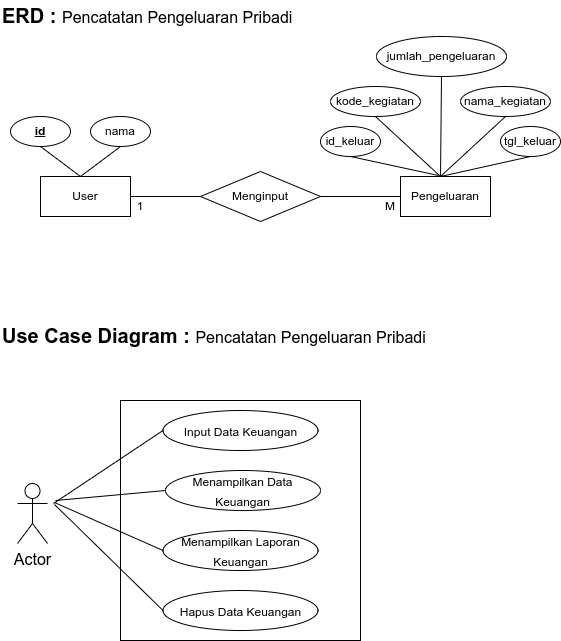

The diagram above was exported from draw.io. Its source (the exported page's mxGraphModel, read from the mxfile embedded in the PNG):
<mxGraphModel dx="1434" dy="775" grid="1" gridSize="10" guides="1" tooltips="1" connect="1" arrows="1" fold="1" page="1" pageScale="1" pageWidth="850" pageHeight="1100" math="0" shadow="0">
  <root>
    <mxCell id="0" />
    <mxCell id="1" parent="0" />
    <mxCell id="2Is_4OTpNVZK3BeleWq0-1" value="User" style="rounded=0;whiteSpace=wrap;html=1;" vertex="1" parent="1">
      <mxGeometry x="120" y="216" width="90" height="40" as="geometry" />
    </mxCell>
    <mxCell id="2Is_4OTpNVZK3BeleWq0-3" value="&lt;u&gt;&lt;b&gt;id&lt;/b&gt;&lt;/u&gt;" style="ellipse;whiteSpace=wrap;html=1;" vertex="1" parent="1">
      <mxGeometry x="90" y="156" width="60" height="30" as="geometry" />
    </mxCell>
    <mxCell id="2Is_4OTpNVZK3BeleWq0-4" value="nama" style="ellipse;whiteSpace=wrap;html=1;" vertex="1" parent="1">
      <mxGeometry x="170" y="156" width="60" height="30" as="geometry" />
    </mxCell>
    <mxCell id="2Is_4OTpNVZK3BeleWq0-5" value="" style="endArrow=none;html=1;rounded=0;" edge="1" parent="1">
      <mxGeometry width="50" height="50" relative="1" as="geometry">
        <mxPoint x="160" y="216" as="sourcePoint" />
        <mxPoint x="120" y="186" as="targetPoint" />
      </mxGeometry>
    </mxCell>
    <mxCell id="2Is_4OTpNVZK3BeleWq0-6" value="" style="endArrow=none;html=1;rounded=0;entryX=0.5;entryY=1;entryDx=0;entryDy=0;" edge="1" parent="1" target="2Is_4OTpNVZK3BeleWq0-4">
      <mxGeometry width="50" height="50" relative="1" as="geometry">
        <mxPoint x="160" y="216" as="sourcePoint" />
        <mxPoint x="130" y="196" as="targetPoint" />
      </mxGeometry>
    </mxCell>
    <mxCell id="2Is_4OTpNVZK3BeleWq0-7" value="Menginput" style="rhombus;whiteSpace=wrap;html=1;" vertex="1" parent="1">
      <mxGeometry x="280" y="211" width="120" height="50" as="geometry" />
    </mxCell>
    <mxCell id="2Is_4OTpNVZK3BeleWq0-10" value="Pengeluaran" style="rounded=0;whiteSpace=wrap;html=1;" vertex="1" parent="1">
      <mxGeometry x="480" y="216" width="90" height="40" as="geometry" />
    </mxCell>
    <mxCell id="2Is_4OTpNVZK3BeleWq0-15" value="id_keluar" style="ellipse;whiteSpace=wrap;html=1;" vertex="1" parent="1">
      <mxGeometry x="400" y="166" width="60" height="30" as="geometry" />
    </mxCell>
    <mxCell id="2Is_4OTpNVZK3BeleWq0-17" value="kode_kegiatan" style="ellipse;whiteSpace=wrap;html=1;" vertex="1" parent="1">
      <mxGeometry x="410" y="126" width="90" height="30" as="geometry" />
    </mxCell>
    <mxCell id="2Is_4OTpNVZK3BeleWq0-18" value="nama_kegiatan" style="ellipse;whiteSpace=wrap;html=1;" vertex="1" parent="1">
      <mxGeometry x="540" y="126" width="90" height="30" as="geometry" />
    </mxCell>
    <mxCell id="2Is_4OTpNVZK3BeleWq0-19" value="jumlah_pengeluaran" style="ellipse;whiteSpace=wrap;html=1;" vertex="1" parent="1">
      <mxGeometry x="456" y="76" width="130" height="40" as="geometry" />
    </mxCell>
    <mxCell id="2Is_4OTpNVZK3BeleWq0-20" value="tgl_keluar" style="ellipse;whiteSpace=wrap;html=1;" vertex="1" parent="1">
      <mxGeometry x="580" y="166" width="60" height="30" as="geometry" />
    </mxCell>
    <mxCell id="2Is_4OTpNVZK3BeleWq0-21" value="" style="endArrow=none;html=1;rounded=0;exitX=1;exitY=0.5;exitDx=0;exitDy=0;" edge="1" parent="1" source="2Is_4OTpNVZK3BeleWq0-1" target="2Is_4OTpNVZK3BeleWq0-7">
      <mxGeometry width="50" height="50" relative="1" as="geometry">
        <mxPoint x="390" y="476" as="sourcePoint" />
        <mxPoint x="440" y="426" as="targetPoint" />
      </mxGeometry>
    </mxCell>
    <mxCell id="2Is_4OTpNVZK3BeleWq0-22" value="" style="endArrow=none;html=1;rounded=0;exitX=0;exitY=0.5;exitDx=0;exitDy=0;entryX=1;entryY=0.5;entryDx=0;entryDy=0;" edge="1" parent="1" source="2Is_4OTpNVZK3BeleWq0-10" target="2Is_4OTpNVZK3BeleWq0-7">
      <mxGeometry width="50" height="50" relative="1" as="geometry">
        <mxPoint x="220" y="246" as="sourcePoint" />
        <mxPoint x="290" y="246" as="targetPoint" />
      </mxGeometry>
    </mxCell>
    <mxCell id="2Is_4OTpNVZK3BeleWq0-23" value="" style="endArrow=none;html=1;rounded=0;exitX=0.422;exitY=-0.025;exitDx=0;exitDy=0;entryX=0.5;entryY=1;entryDx=0;entryDy=0;exitPerimeter=0;" edge="1" parent="1" source="2Is_4OTpNVZK3BeleWq0-10" target="2Is_4OTpNVZK3BeleWq0-15">
      <mxGeometry width="50" height="50" relative="1" as="geometry">
        <mxPoint x="490" y="246" as="sourcePoint" />
        <mxPoint x="410" y="246" as="targetPoint" />
      </mxGeometry>
    </mxCell>
    <mxCell id="2Is_4OTpNVZK3BeleWq0-24" value="" style="endArrow=none;html=1;rounded=0;entryX=0.5;entryY=1;entryDx=0;entryDy=0;" edge="1" parent="1" target="2Is_4OTpNVZK3BeleWq0-17">
      <mxGeometry width="50" height="50" relative="1" as="geometry">
        <mxPoint x="520" y="216" as="sourcePoint" />
        <mxPoint x="440" y="206" as="targetPoint" />
      </mxGeometry>
    </mxCell>
    <mxCell id="2Is_4OTpNVZK3BeleWq0-25" value="" style="endArrow=none;html=1;rounded=0;entryX=0.5;entryY=1;entryDx=0;entryDy=0;" edge="1" parent="1" target="2Is_4OTpNVZK3BeleWq0-19">
      <mxGeometry width="50" height="50" relative="1" as="geometry">
        <mxPoint x="520" y="216" as="sourcePoint" />
        <mxPoint x="465" y="166" as="targetPoint" />
      </mxGeometry>
    </mxCell>
    <mxCell id="2Is_4OTpNVZK3BeleWq0-26" value="" style="endArrow=none;html=1;rounded=0;entryX=0.5;entryY=1;entryDx=0;entryDy=0;" edge="1" parent="1" target="2Is_4OTpNVZK3BeleWq0-18">
      <mxGeometry width="50" height="50" relative="1" as="geometry">
        <mxPoint x="520" y="216" as="sourcePoint" />
        <mxPoint x="531" y="126" as="targetPoint" />
      </mxGeometry>
    </mxCell>
    <mxCell id="2Is_4OTpNVZK3BeleWq0-28" value="" style="endArrow=none;html=1;rounded=0;entryX=0.5;entryY=1;entryDx=0;entryDy=0;" edge="1" parent="1" target="2Is_4OTpNVZK3BeleWq0-20">
      <mxGeometry width="50" height="50" relative="1" as="geometry">
        <mxPoint x="520" y="216" as="sourcePoint" />
        <mxPoint x="595" y="166" as="targetPoint" />
      </mxGeometry>
    </mxCell>
    <mxCell id="2Is_4OTpNVZK3BeleWq0-29" value="1" style="text;html=1;strokeColor=none;fillColor=none;align=center;verticalAlign=middle;whiteSpace=wrap;rounded=0;" vertex="1" parent="1">
      <mxGeometry x="190" y="231" width="60" height="30" as="geometry" />
    </mxCell>
    <mxCell id="2Is_4OTpNVZK3BeleWq0-30" value="M" style="text;html=1;strokeColor=none;fillColor=none;align=center;verticalAlign=middle;whiteSpace=wrap;rounded=0;" vertex="1" parent="1">
      <mxGeometry x="440" y="231" width="60" height="30" as="geometry" />
    </mxCell>
    <mxCell id="2Is_4OTpNVZK3BeleWq0-31" value="&lt;font style=&quot;&quot;&gt;&lt;b style=&quot;font-size: 20px;&quot;&gt;ERD : &lt;/b&gt;&lt;font style=&quot;font-size: 16px;&quot;&gt;Pencatatan Pengeluaran Pribadi&lt;/font&gt;&lt;/font&gt;" style="text;html=1;strokeColor=none;fillColor=none;align=left;verticalAlign=middle;whiteSpace=wrap;rounded=0;" vertex="1" parent="1">
      <mxGeometry x="80" y="40" width="380" height="30" as="geometry" />
    </mxCell>
    <mxCell id="2Is_4OTpNVZK3BeleWq0-32" value="&lt;b&gt;&lt;font style=&quot;font-size: 20px;&quot;&gt;Use Case Diagram :&amp;nbsp;&lt;/font&gt;&lt;/b&gt;&lt;span style=&quot;font-size: 16px;&quot;&gt;Pencatatan Pengeluaran Pribadi&lt;/span&gt;" style="text;html=1;strokeColor=none;fillColor=none;align=left;verticalAlign=middle;whiteSpace=wrap;rounded=0;" vertex="1" parent="1">
      <mxGeometry x="80" y="360" width="450" height="30" as="geometry" />
    </mxCell>
    <mxCell id="2Is_4OTpNVZK3BeleWq0-34" value="Actor" style="shape=umlActor;verticalLabelPosition=bottom;verticalAlign=top;html=1;outlineConnect=0;fontSize=16;" vertex="1" parent="1">
      <mxGeometry x="97" y="523" width="30" height="60" as="geometry" />
    </mxCell>
    <mxCell id="2Is_4OTpNVZK3BeleWq0-35" value="" style="whiteSpace=wrap;html=1;aspect=fixed;fontSize=16;" vertex="1" parent="1">
      <mxGeometry x="200" y="440" width="240" height="240" as="geometry" />
    </mxCell>
    <mxCell id="2Is_4OTpNVZK3BeleWq0-37" value="&lt;span style=&quot;font-size: 12px;&quot;&gt;Input Data Keuangan&lt;/span&gt;" style="ellipse;whiteSpace=wrap;html=1;fontSize=16;" vertex="1" parent="1">
      <mxGeometry x="242.5" y="450" width="155" height="40" as="geometry" />
    </mxCell>
    <mxCell id="2Is_4OTpNVZK3BeleWq0-42" value="&lt;span style=&quot;font-size: 12px;&quot;&gt;Menampilkan Data Keuangan&lt;/span&gt;" style="ellipse;whiteSpace=wrap;html=1;fontSize=16;" vertex="1" parent="1">
      <mxGeometry x="245" y="510" width="155" height="40" as="geometry" />
    </mxCell>
    <mxCell id="2Is_4OTpNVZK3BeleWq0-43" value="&lt;span style=&quot;font-size: 12px;&quot;&gt;Menampilkan Laporan Keuangan&lt;/span&gt;" style="ellipse;whiteSpace=wrap;html=1;fontSize=16;" vertex="1" parent="1">
      <mxGeometry x="242.5" y="570" width="155" height="40" as="geometry" />
    </mxCell>
    <mxCell id="2Is_4OTpNVZK3BeleWq0-44" value="&lt;span style=&quot;font-size: 12px;&quot;&gt;Hapus Data Keuangan&lt;/span&gt;" style="ellipse;whiteSpace=wrap;html=1;fontSize=16;" vertex="1" parent="1">
      <mxGeometry x="242.5" y="630" width="155" height="40" as="geometry" />
    </mxCell>
    <mxCell id="2Is_4OTpNVZK3BeleWq0-45" value="" style="endArrow=none;html=1;rounded=0;fontSize=12;entryX=0;entryY=0.5;entryDx=0;entryDy=0;" edge="1" parent="1" target="2Is_4OTpNVZK3BeleWq0-37">
      <mxGeometry width="50" height="50" relative="1" as="geometry">
        <mxPoint x="133" y="543" as="sourcePoint" />
        <mxPoint x="235.5" y="493" as="targetPoint" />
      </mxGeometry>
    </mxCell>
    <mxCell id="2Is_4OTpNVZK3BeleWq0-46" value="" style="endArrow=none;html=1;rounded=0;fontSize=12;entryX=0;entryY=0.5;entryDx=0;entryDy=0;" edge="1" parent="1" target="2Is_4OTpNVZK3BeleWq0-42">
      <mxGeometry width="50" height="50" relative="1" as="geometry">
        <mxPoint x="135" y="540" as="sourcePoint" />
        <mxPoint x="240" y="554" as="targetPoint" />
      </mxGeometry>
    </mxCell>
    <mxCell id="2Is_4OTpNVZK3BeleWq0-47" value="" style="endArrow=none;html=1;rounded=0;fontSize=12;entryX=0;entryY=0.5;entryDx=0;entryDy=0;" edge="1" parent="1" target="2Is_4OTpNVZK3BeleWq0-43">
      <mxGeometry width="50" height="50" relative="1" as="geometry">
        <mxPoint x="134" y="542" as="sourcePoint" />
        <mxPoint x="236.5" y="612" as="targetPoint" />
      </mxGeometry>
    </mxCell>
    <mxCell id="2Is_4OTpNVZK3BeleWq0-48" value="" style="endArrow=none;html=1;rounded=0;fontSize=12;entryX=0;entryY=0.5;entryDx=0;entryDy=0;" edge="1" parent="1" target="2Is_4OTpNVZK3BeleWq0-44">
      <mxGeometry width="50" height="50" relative="1" as="geometry">
        <mxPoint x="134" y="544" as="sourcePoint" />
        <mxPoint x="236.5" y="674" as="targetPoint" />
      </mxGeometry>
    </mxCell>
  </root>
</mxGraphModel>